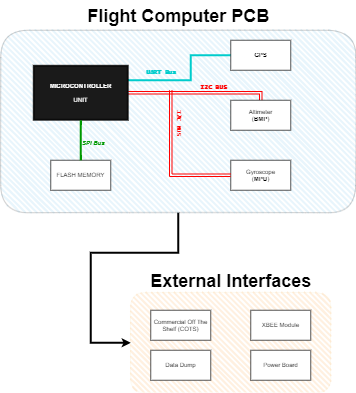

The diagram above was exported from draw.io. Its source (the exported page's mxGraphModel, read from the mxfile embedded in the PNG):
<mxGraphModel dx="880" dy="486" grid="1" gridSize="10" guides="1" tooltips="1" connect="1" arrows="1" fold="1" page="1" pageScale="1" pageWidth="827" pageHeight="1169" math="0" shadow="0">
  <root>
    <mxCell id="0" />
    <mxCell id="1" parent="0" />
    <mxCell id="iTRGWJh8LmKNzmc79OkO-3" value="" style="rounded=1;whiteSpace=wrap;html=1;strokeWidth=0;fillWeight=4;hachureGap=8;hachureAngle=45;fillColor=#ffe6cc;sketch=1;opacity=60;strokeColor=#d79b00;" vertex="1" parent="1">
      <mxGeometry x="400" y="585" width="400" height="200" as="geometry" />
    </mxCell>
    <mxCell id="iTRGWJh8LmKNzmc79OkO-7" style="edgeStyle=orthogonalEdgeStyle;rounded=0;orthogonalLoop=1;jettySize=auto;html=1;entryX=0;entryY=0.5;entryDx=0;entryDy=0;strokeWidth=4;" edge="1" parent="1" source="1n71MjwDaEJHPsGVdO-t-14" target="iTRGWJh8LmKNzmc79OkO-3">
      <mxGeometry relative="1" as="geometry">
        <Array as="points">
          <mxPoint x="495" y="505" />
          <mxPoint x="320" y="505" />
          <mxPoint x="320" y="685" />
        </Array>
      </mxGeometry>
    </mxCell>
    <mxCell id="1n71MjwDaEJHPsGVdO-t-14" value="" style="rounded=1;whiteSpace=wrap;html=1;strokeWidth=2;fillWeight=4;hachureGap=8;hachureAngle=45;fillColor=#1ba1e2;sketch=1;opacity=10;" parent="1" vertex="1">
      <mxGeometry x="140" y="60" width="710" height="365" as="geometry" />
    </mxCell>
    <mxCell id="6fENirCq-usPaEZ-kH-l-4" value="" style="edgeStyle=orthogonalEdgeStyle;rounded=0;orthogonalLoop=1;jettySize=auto;html=1;shape=link;fillColor=#ffe6cc;strokeColor=#FF0000;strokeWidth=2;width=4;entryX=0.5;entryY=0;entryDx=0;entryDy=0;" parent="1" source="6fENirCq-usPaEZ-kH-l-2" target="6fENirCq-usPaEZ-kH-l-18" edge="1">
      <mxGeometry relative="1" as="geometry">
        <mxPoint x="670" y="200" as="targetPoint" />
        <Array as="points">
          <mxPoint x="660" y="185" />
        </Array>
      </mxGeometry>
    </mxCell>
    <mxCell id="6fENirCq-usPaEZ-kH-l-7" style="edgeStyle=orthogonalEdgeStyle;rounded=0;orthogonalLoop=1;jettySize=auto;html=1;exitX=1;exitY=0.25;exitDx=0;exitDy=0;endArrow=none;endFill=0;strokeColor=#00CCCC;strokeWidth=4;entryX=0;entryY=0.5;entryDx=0;entryDy=0;" parent="1" source="6fENirCq-usPaEZ-kH-l-2" target="6fENirCq-usPaEZ-kH-l-8" edge="1">
      <mxGeometry relative="1" as="geometry">
        <mxPoint x="480" y="90" as="targetPoint" />
        <Array as="points">
          <mxPoint x="395" y="160" />
          <mxPoint x="520" y="160" />
          <mxPoint x="520" y="110" />
        </Array>
      </mxGeometry>
    </mxCell>
    <mxCell id="6fENirCq-usPaEZ-kH-l-2" value="&lt;b&gt;MICROCONTROLLER&lt;/b&gt;&lt;div&gt;&lt;br&gt;&lt;/div&gt;&lt;div&gt;UNIT&lt;/div&gt;" style="shape=ext;double=1;rounded=0;whiteSpace=wrap;html=1;fillColor=#1A1A1A;fontColor=#FFFFFF;" parent="1" vertex="1">
      <mxGeometry x="205" y="130" width="190" height="110" as="geometry" />
    </mxCell>
    <mxCell id="6fENirCq-usPaEZ-kH-l-5" value="Data Dump" style="whiteSpace=wrap;html=1;rounded=0;" parent="1" vertex="1">
      <mxGeometry x="440" y="700" width="120" height="60" as="geometry" />
    </mxCell>
    <mxCell id="6fENirCq-usPaEZ-kH-l-8" value="&lt;b&gt;GPS&lt;/b&gt;" style="whiteSpace=wrap;html=1;rounded=0;" parent="1" vertex="1">
      <mxGeometry x="600" y="80" width="120" height="60" as="geometry" />
    </mxCell>
    <mxCell id="6fENirCq-usPaEZ-kH-l-11" value="Gyroscope&lt;div&gt;(&lt;b&gt;MPU&lt;/b&gt;)&lt;/div&gt;" style="whiteSpace=wrap;html=1;rounded=0;" parent="1" vertex="1">
      <mxGeometry x="600" y="320" width="120" height="60" as="geometry" />
    </mxCell>
    <mxCell id="6fENirCq-usPaEZ-kH-l-13" value="FLASH MEMORY" style="whiteSpace=wrap;html=1;rounded=0;" parent="1" vertex="1">
      <mxGeometry x="240" y="320" width="120" height="60" as="geometry" />
    </mxCell>
    <mxCell id="6fENirCq-usPaEZ-kH-l-15" value="UART Bus" style="text;html=1;align=center;verticalAlign=middle;resizable=0;points=[];autosize=1;strokeColor=none;fillColor=none;fontStyle=1;labelBackgroundColor=none;fontColor=#00CCCC;fontFamily=Lucida Console;" parent="1" vertex="1">
      <mxGeometry x="420" y="130" width="80" height="30" as="geometry" />
    </mxCell>
    <mxCell id="6fENirCq-usPaEZ-kH-l-16" value="I2C BUS" style="text;html=1;align=center;verticalAlign=middle;resizable=0;points=[];autosize=1;strokeColor=none;fillColor=none;fontColor=#FF0000;fontStyle=1;fontFamily=Lucida Console;" parent="1" vertex="1">
      <mxGeometry x="530" y="160" width="70" height="30" as="geometry" />
    </mxCell>
    <mxCell id="6fENirCq-usPaEZ-kH-l-18" value="Altimeter&lt;div&gt;(&lt;b&gt;BMP&lt;/b&gt;)&lt;/div&gt;" style="whiteSpace=wrap;html=1;rounded=0;" parent="1" vertex="1">
      <mxGeometry x="600" y="200" width="120" height="60" as="geometry" />
    </mxCell>
    <mxCell id="1n71MjwDaEJHPsGVdO-t-8" value="" style="endArrow=none;html=1;rounded=0;exitX=0.5;exitY=0;exitDx=0;exitDy=0;strokeColor=#009900;strokeWidth=4;" parent="1" source="6fENirCq-usPaEZ-kH-l-13" target="6fENirCq-usPaEZ-kH-l-2" edge="1">
      <mxGeometry width="50" height="50" relative="1" as="geometry">
        <mxPoint x="280" y="280" as="sourcePoint" />
        <mxPoint x="330" y="230" as="targetPoint" />
        <Array as="points">
          <mxPoint x="300" y="260" />
        </Array>
      </mxGeometry>
    </mxCell>
    <mxCell id="1n71MjwDaEJHPsGVdO-t-9" value="" style="endArrow=none;html=1;rounded=0;shape=link;strokeWidth=2;strokeColor=#FF0000;" parent="1" source="6fENirCq-usPaEZ-kH-l-11" edge="1">
      <mxGeometry width="50" height="50" relative="1" as="geometry">
        <mxPoint x="480" y="310" as="sourcePoint" />
        <mxPoint x="480" y="180" as="targetPoint" />
        <Array as="points">
          <mxPoint x="480" y="350" />
        </Array>
      </mxGeometry>
    </mxCell>
    <mxCell id="1n71MjwDaEJHPsGVdO-t-10" value="I2C BUS" style="text;html=1;align=center;verticalAlign=middle;resizable=0;points=[];autosize=1;strokeColor=none;fillColor=none;fontColor=#FF0000;fontStyle=1;rotation=90;fontFamily=Lucida Console;" parent="1" vertex="1">
      <mxGeometry x="460" y="230" width="70" height="30" as="geometry" />
    </mxCell>
    <mxCell id="1n71MjwDaEJHPsGVdO-t-13" value="&lt;blockquote style=&quot;margin: 0 0 0 40px; border: none; padding: 0px;&quot;&gt;SPI Bus&lt;/blockquote&gt;" style="text;html=1;align=center;verticalAlign=middle;resizable=0;points=[];autosize=1;strokeColor=none;fillColor=none;fontStyle=3;labelBackgroundColor=none;fontColor=#009900;" parent="1" vertex="1">
      <mxGeometry x="250" y="270" width="110" height="30" as="geometry" />
    </mxCell>
    <mxCell id="1n71MjwDaEJHPsGVdO-t-18" value="Commercial Off The Shelf (COTS)" style="whiteSpace=wrap;html=1;fillColor=#FFFFFF;fontColor=#000000;rounded=0;" parent="1" vertex="1">
      <mxGeometry x="440" y="620" width="120" height="60" as="geometry" />
    </mxCell>
    <mxCell id="iTRGWJh8LmKNzmc79OkO-1" value="XBEE Module" style="whiteSpace=wrap;html=1;rounded=0;" vertex="1" parent="1">
      <mxGeometry x="640" y="620" width="120" height="60" as="geometry" />
    </mxCell>
    <mxCell id="iTRGWJh8LmKNzmc79OkO-2" value="Power Board" style="whiteSpace=wrap;html=1;rounded=0;" vertex="1" parent="1">
      <mxGeometry x="640" y="700" width="120" height="60" as="geometry" />
    </mxCell>
    <mxCell id="iTRGWJh8LmKNzmc79OkO-4" value="&lt;font style=&quot;font-size: 36px;&quot;&gt;&lt;b&gt;Flight Computer PCB&lt;/b&gt;&lt;/font&gt;" style="text;html=1;align=center;verticalAlign=middle;resizable=0;points=[];autosize=1;strokeColor=none;fillColor=none;strokeWidth=9;" vertex="1" parent="1">
      <mxGeometry x="300" width="390" height="60" as="geometry" />
    </mxCell>
    <mxCell id="iTRGWJh8LmKNzmc79OkO-6" value="&lt;span style=&quot;font-size: 36px;&quot;&gt;&lt;b&gt;External Interfaces&lt;/b&gt;&lt;/span&gt;" style="text;html=1;align=center;verticalAlign=middle;resizable=0;points=[];autosize=1;strokeColor=none;fillColor=none;strokeWidth=9;" vertex="1" parent="1">
      <mxGeometry x="425" y="530" width="350" height="60" as="geometry" />
    </mxCell>
  </root>
</mxGraphModel>